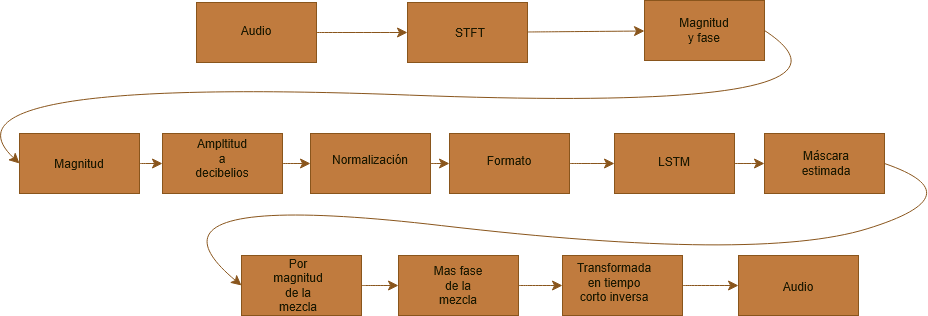

The diagram above was exported from draw.io. Its source (the exported page's mxGraphModel, read from the mxfile embedded in the PNG):
<mxGraphModel dx="2860" dy="1174" grid="0" gridSize="10" guides="1" tooltips="1" connect="1" arrows="1" fold="1" page="0" pageScale="1" pageWidth="827" pageHeight="1169" math="0" shadow="0">
  <root>
    <mxCell id="0" />
    <mxCell id="1" parent="0" />
    <mxCell id="frccLCeR1HJ05eGzTFQS-10" edge="1" parent="1" source="frccLCeR1HJ05eGzTFQS-3" style="edgeStyle=none;curved=1;rounded=0;orthogonalLoop=1;jettySize=auto;html=1;fontSize=12;startSize=8;endSize=8;labelBackgroundColor=none;strokeColor=#DDA15E;fontColor=default;" target="frccLCeR1HJ05eGzTFQS-5">
      <mxGeometry relative="1" as="geometry" />
    </mxCell>
    <mxCell id="frccLCeR1HJ05eGzTFQS-3" parent="1" style="rounded=0;whiteSpace=wrap;html=1;labelBackgroundColor=none;fillColor=#BC6C25;strokeColor=#DDA15E;fontColor=#FEFAE0;" value="" vertex="1">
      <mxGeometry height="60" width="120" x="-513" y="105" as="geometry" />
    </mxCell>
    <mxCell id="frccLCeR1HJ05eGzTFQS-4" parent="1" style="text;html=1;whiteSpace=wrap;strokeColor=none;fillColor=none;align=center;verticalAlign=middle;rounded=0;labelBackgroundColor=none;fontColor=#FEFAE0;" value="Audio" vertex="1">
      <mxGeometry height="30" width="60" x="-483" y="118" as="geometry" />
    </mxCell>
    <mxCell id="frccLCeR1HJ05eGzTFQS-11" edge="1" parent="1" source="frccLCeR1HJ05eGzTFQS-5" style="edgeStyle=none;curved=1;rounded=0;orthogonalLoop=1;jettySize=auto;html=1;fontSize=12;startSize=8;endSize=8;labelBackgroundColor=none;strokeColor=#DDA15E;fontColor=default;" target="frccLCeR1HJ05eGzTFQS-7">
      <mxGeometry relative="1" as="geometry" />
    </mxCell>
    <mxCell id="frccLCeR1HJ05eGzTFQS-5" parent="1" style="rounded=0;whiteSpace=wrap;html=1;labelBackgroundColor=none;fillColor=#BC6C25;strokeColor=#DDA15E;fontColor=#FEFAE0;" value="" vertex="1">
      <mxGeometry height="60" width="120" x="-302" y="105" as="geometry" />
    </mxCell>
    <mxCell id="frccLCeR1HJ05eGzTFQS-6" parent="1" style="text;html=1;whiteSpace=wrap;strokeColor=none;fillColor=none;align=center;verticalAlign=middle;rounded=0;labelBackgroundColor=none;fontColor=#FEFAE0;" value="STFT" vertex="1">
      <mxGeometry height="30" width="60" x="-269" y="120" as="geometry" />
    </mxCell>
    <mxCell id="frccLCeR1HJ05eGzTFQS-7" parent="1" style="rounded=0;whiteSpace=wrap;html=1;labelBackgroundColor=none;fillColor=#BC6C25;strokeColor=#DDA15E;fontColor=#FEFAE0;" value="" vertex="1">
      <mxGeometry height="60" width="120" x="-65" y="103" as="geometry" />
    </mxCell>
    <mxCell id="frccLCeR1HJ05eGzTFQS-8" parent="1" style="text;html=1;whiteSpace=wrap;strokeColor=none;fillColor=none;align=center;verticalAlign=middle;rounded=0;labelBackgroundColor=none;fontColor=#FEFAE0;" value="Magnitud y fase" vertex="1">
      <mxGeometry height="30" width="60" x="-35" y="118" as="geometry" />
    </mxCell>
    <mxCell id="frccLCeR1HJ05eGzTFQS-32" edge="1" parent="1" source="frccLCeR1HJ05eGzTFQS-12" style="edgeStyle=none;curved=1;rounded=0;orthogonalLoop=1;jettySize=auto;html=1;fontSize=12;startSize=8;endSize=8;labelBackgroundColor=none;strokeColor=#DDA15E;fontColor=default;" target="frccLCeR1HJ05eGzTFQS-13">
      <mxGeometry relative="1" as="geometry" />
    </mxCell>
    <mxCell id="frccLCeR1HJ05eGzTFQS-12" parent="1" style="rounded=0;whiteSpace=wrap;html=1;labelBackgroundColor=none;fillColor=#BC6C25;strokeColor=#DDA15E;fontColor=#FEFAE0;" value="" vertex="1">
      <mxGeometry height="60" width="120" x="-690" y="236" as="geometry" />
    </mxCell>
    <mxCell id="frccLCeR1HJ05eGzTFQS-33" edge="1" parent="1" source="frccLCeR1HJ05eGzTFQS-13" style="edgeStyle=none;curved=1;rounded=0;orthogonalLoop=1;jettySize=auto;html=1;fontSize=12;startSize=8;endSize=8;labelBackgroundColor=none;strokeColor=#DDA15E;fontColor=default;" target="frccLCeR1HJ05eGzTFQS-14">
      <mxGeometry relative="1" as="geometry" />
    </mxCell>
    <mxCell id="frccLCeR1HJ05eGzTFQS-13" parent="1" style="rounded=0;whiteSpace=wrap;html=1;labelBackgroundColor=none;fillColor=#BC6C25;strokeColor=#DDA15E;fontColor=#FEFAE0;" value="" vertex="1">
      <mxGeometry height="60" width="120" x="-547" y="236" as="geometry" />
    </mxCell>
    <mxCell id="frccLCeR1HJ05eGzTFQS-34" edge="1" parent="1" source="frccLCeR1HJ05eGzTFQS-14" style="edgeStyle=none;curved=1;rounded=0;orthogonalLoop=1;jettySize=auto;html=1;fontSize=12;startSize=8;endSize=8;labelBackgroundColor=none;strokeColor=#DDA15E;fontColor=default;" target="frccLCeR1HJ05eGzTFQS-15">
      <mxGeometry relative="1" as="geometry" />
    </mxCell>
    <mxCell id="frccLCeR1HJ05eGzTFQS-14" parent="1" style="rounded=0;whiteSpace=wrap;html=1;labelBackgroundColor=none;fillColor=#BC6C25;strokeColor=#DDA15E;fontColor=#FEFAE0;" value="" vertex="1">
      <mxGeometry height="60" width="120" x="-399" y="236" as="geometry" />
    </mxCell>
    <mxCell id="frccLCeR1HJ05eGzTFQS-35" edge="1" parent="1" source="frccLCeR1HJ05eGzTFQS-15" style="edgeStyle=none;curved=1;rounded=0;orthogonalLoop=1;jettySize=auto;html=1;entryX=0;entryY=0.5;entryDx=0;entryDy=0;fontSize=12;startSize=8;endSize=8;labelBackgroundColor=none;strokeColor=#DDA15E;fontColor=default;" target="frccLCeR1HJ05eGzTFQS-16">
      <mxGeometry relative="1" as="geometry" />
    </mxCell>
    <mxCell id="frccLCeR1HJ05eGzTFQS-15" parent="1" style="rounded=0;whiteSpace=wrap;html=1;labelBackgroundColor=none;fillColor=#BC6C25;strokeColor=#DDA15E;fontColor=#FEFAE0;" value="" vertex="1">
      <mxGeometry height="60" width="120" x="-260" y="236" as="geometry" />
    </mxCell>
    <mxCell id="frccLCeR1HJ05eGzTFQS-36" edge="1" parent="1" source="frccLCeR1HJ05eGzTFQS-16" style="edgeStyle=none;curved=1;rounded=0;orthogonalLoop=1;jettySize=auto;html=1;fontSize=12;startSize=8;endSize=8;labelBackgroundColor=none;strokeColor=#DDA15E;fontColor=default;" target="frccLCeR1HJ05eGzTFQS-17">
      <mxGeometry relative="1" as="geometry" />
    </mxCell>
    <mxCell id="frccLCeR1HJ05eGzTFQS-16" parent="1" style="rounded=0;whiteSpace=wrap;html=1;labelBackgroundColor=none;fillColor=#BC6C25;strokeColor=#DDA15E;fontColor=#FEFAE0;" value="" vertex="1">
      <mxGeometry height="60" width="120" x="-95" y="236" as="geometry" />
    </mxCell>
    <mxCell id="frccLCeR1HJ05eGzTFQS-17" parent="1" style="rounded=0;whiteSpace=wrap;html=1;labelBackgroundColor=none;fillColor=#BC6C25;strokeColor=#DDA15E;fontColor=#FEFAE0;" value="" vertex="1">
      <mxGeometry height="60" width="120" x="55" y="236" as="geometry" />
    </mxCell>
    <mxCell id="frccLCeR1HJ05eGzTFQS-18" parent="1" style="text;html=1;whiteSpace=wrap;strokeColor=none;fillColor=none;align=center;verticalAlign=middle;rounded=0;labelBackgroundColor=none;fontColor=#FEFAE0;" value="Magnitud" vertex="1">
      <mxGeometry height="30" width="60" x="-660" y="251" as="geometry" />
    </mxCell>
    <mxCell id="frccLCeR1HJ05eGzTFQS-19" parent="1" style="text;html=1;whiteSpace=wrap;strokeColor=none;fillColor=none;align=center;verticalAlign=middle;rounded=0;labelBackgroundColor=none;fontColor=#FEFAE0;" value="Ampltitud a decibelios" vertex="1">
      <mxGeometry height="30" width="60" x="-517" y="246" as="geometry" />
    </mxCell>
    <mxCell id="frccLCeR1HJ05eGzTFQS-20" parent="1" style="text;html=1;whiteSpace=wrap;strokeColor=none;fillColor=none;align=center;verticalAlign=middle;rounded=0;labelBackgroundColor=none;fontColor=#FEFAE0;" value="Normalización" vertex="1">
      <mxGeometry height="30" width="60" x="-369" y="247" as="geometry" />
    </mxCell>
    <mxCell id="frccLCeR1HJ05eGzTFQS-21" parent="1" style="text;html=1;whiteSpace=wrap;strokeColor=none;fillColor=none;align=center;verticalAlign=middle;rounded=0;labelBackgroundColor=none;fontColor=#FEFAE0;" value="Formato" vertex="1">
      <mxGeometry height="30" width="60" x="-230" y="248" as="geometry" />
    </mxCell>
    <mxCell id="frccLCeR1HJ05eGzTFQS-22" parent="1" style="text;html=1;whiteSpace=wrap;strokeColor=none;fillColor=none;align=center;verticalAlign=middle;rounded=0;labelBackgroundColor=none;fontColor=#FEFAE0;" value="LSTM" vertex="1">
      <mxGeometry height="30" width="60" x="-65" y="249" as="geometry" />
    </mxCell>
    <mxCell id="frccLCeR1HJ05eGzTFQS-23" parent="1" style="text;html=1;whiteSpace=wrap;strokeColor=none;fillColor=none;align=center;verticalAlign=middle;rounded=0;labelBackgroundColor=none;fontColor=#FEFAE0;" value="Máscara estimada" vertex="1">
      <mxGeometry height="30" width="60" x="87" y="251" as="geometry" />
    </mxCell>
    <mxCell id="frccLCeR1HJ05eGzTFQS-37" edge="1" parent="1" source="frccLCeR1HJ05eGzTFQS-24" style="edgeStyle=none;curved=1;rounded=0;orthogonalLoop=1;jettySize=auto;html=1;fontSize=12;startSize=8;endSize=8;labelBackgroundColor=none;strokeColor=#DDA15E;fontColor=default;" target="frccLCeR1HJ05eGzTFQS-26">
      <mxGeometry relative="1" as="geometry" />
    </mxCell>
    <mxCell id="frccLCeR1HJ05eGzTFQS-24" parent="1" style="rounded=0;whiteSpace=wrap;html=1;labelBackgroundColor=none;fillColor=#BC6C25;strokeColor=#DDA15E;fontColor=#FEFAE0;" value="" vertex="1">
      <mxGeometry height="60" width="120" x="-468" y="358" as="geometry" />
    </mxCell>
    <mxCell id="frccLCeR1HJ05eGzTFQS-25" parent="1" style="text;html=1;whiteSpace=wrap;strokeColor=none;fillColor=none;align=center;verticalAlign=middle;rounded=0;labelBackgroundColor=none;fontColor=#FEFAE0;" value="Por magnitud de la mezcla" vertex="1">
      <mxGeometry height="30" width="60" x="-441" y="373" as="geometry" />
    </mxCell>
    <mxCell id="frccLCeR1HJ05eGzTFQS-38" edge="1" parent="1" source="frccLCeR1HJ05eGzTFQS-26" style="edgeStyle=none;curved=1;rounded=0;orthogonalLoop=1;jettySize=auto;html=1;entryX=0;entryY=0.5;entryDx=0;entryDy=0;fontSize=12;startSize=8;endSize=8;labelBackgroundColor=none;strokeColor=#DDA15E;fontColor=default;" target="frccLCeR1HJ05eGzTFQS-27">
      <mxGeometry relative="1" as="geometry" />
    </mxCell>
    <mxCell id="frccLCeR1HJ05eGzTFQS-26" parent="1" style="rounded=0;whiteSpace=wrap;html=1;labelBackgroundColor=none;fillColor=#BC6C25;strokeColor=#DDA15E;fontColor=#FEFAE0;" value="" vertex="1">
      <mxGeometry height="60" width="120" x="-311" y="358" as="geometry" />
    </mxCell>
    <mxCell id="frccLCeR1HJ05eGzTFQS-39" edge="1" parent="1" source="frccLCeR1HJ05eGzTFQS-27" style="edgeStyle=none;curved=1;rounded=0;orthogonalLoop=1;jettySize=auto;html=1;fontSize=12;startSize=8;endSize=8;labelBackgroundColor=none;strokeColor=#DDA15E;fontColor=default;" target="frccLCeR1HJ05eGzTFQS-28">
      <mxGeometry relative="1" as="geometry" />
    </mxCell>
    <mxCell id="frccLCeR1HJ05eGzTFQS-27" parent="1" style="rounded=0;whiteSpace=wrap;html=1;labelBackgroundColor=none;fillColor=#BC6C25;strokeColor=#DDA15E;fontColor=#FEFAE0;" value="" vertex="1">
      <mxGeometry height="60" width="120" x="-147" y="358" as="geometry" />
    </mxCell>
    <mxCell id="frccLCeR1HJ05eGzTFQS-28" parent="1" style="rounded=0;whiteSpace=wrap;html=1;labelBackgroundColor=none;fillColor=#BC6C25;strokeColor=#DDA15E;fontColor=#FEFAE0;" value="" vertex="1">
      <mxGeometry height="60" width="120" x="29" y="358" as="geometry" />
    </mxCell>
    <mxCell id="frccLCeR1HJ05eGzTFQS-29" parent="1" style="text;html=1;whiteSpace=wrap;strokeColor=none;fillColor=none;align=center;verticalAlign=middle;rounded=0;labelBackgroundColor=none;fontColor=#FEFAE0;" value="Mas fase de la mezcla" vertex="1">
      <mxGeometry height="30" width="60" x="-281" y="373" as="geometry" />
    </mxCell>
    <mxCell id="frccLCeR1HJ05eGzTFQS-30" parent="1" style="text;html=1;whiteSpace=wrap;strokeColor=none;fillColor=none;align=center;verticalAlign=middle;rounded=0;labelBackgroundColor=none;fontColor=#FEFAE0;" value="Transformada en tiempo corto inversa" vertex="1">
      <mxGeometry height="30" width="60" x="-125" y="370" as="geometry" />
    </mxCell>
    <mxCell id="frccLCeR1HJ05eGzTFQS-31" parent="1" style="text;html=1;whiteSpace=wrap;strokeColor=none;fillColor=none;align=center;verticalAlign=middle;rounded=0;labelBackgroundColor=none;fontColor=#FEFAE0;" value="Audio" vertex="1">
      <mxGeometry height="30" width="60" x="59" y="374" as="geometry" />
    </mxCell>
    <mxCell id="frccLCeR1HJ05eGzTFQS-42" edge="1" parent="1" source="frccLCeR1HJ05eGzTFQS-7" style="curved=1;endArrow=classic;html=1;rounded=0;fontSize=12;startSize=8;endSize=8;exitX=1;exitY=0.5;exitDx=0;exitDy=0;entryX=0;entryY=0.5;entryDx=0;entryDy=0;labelBackgroundColor=none;strokeColor=#DDA15E;fontColor=default;" target="frccLCeR1HJ05eGzTFQS-12" value="">
      <mxGeometry height="50" relative="1" width="50" as="geometry">
        <Array as="points">
          <mxPoint x="182.4" y="216" />
          <mxPoint x="-782.4" y="179.2" />
        </Array>
        <mxPoint x="-143" y="211" as="sourcePoint" />
        <mxPoint x="-93" y="161" as="targetPoint" />
      </mxGeometry>
    </mxCell>
    <mxCell id="frccLCeR1HJ05eGzTFQS-43" edge="1" parent="1" source="frccLCeR1HJ05eGzTFQS-17" style="curved=1;endArrow=classic;html=1;rounded=0;fontSize=12;startSize=8;endSize=8;exitX=1;exitY=0.5;exitDx=0;exitDy=0;entryX=0;entryY=0.5;entryDx=0;entryDy=0;labelBackgroundColor=none;strokeColor=#DDA15E;fontColor=default;" target="frccLCeR1HJ05eGzTFQS-24" value="">
      <mxGeometry height="50" relative="1" width="50" as="geometry">
        <Array as="points">
          <mxPoint x="267.2" y="297.6" />
          <mxPoint x="48" y="365" />
          <mxPoint x="-584" y="291.2" />
        </Array>
        <mxPoint x="-2" y="365" as="sourcePoint" />
        <mxPoint x="48" y="315" as="targetPoint" />
      </mxGeometry>
    </mxCell>
  </root>
</mxGraphModel>